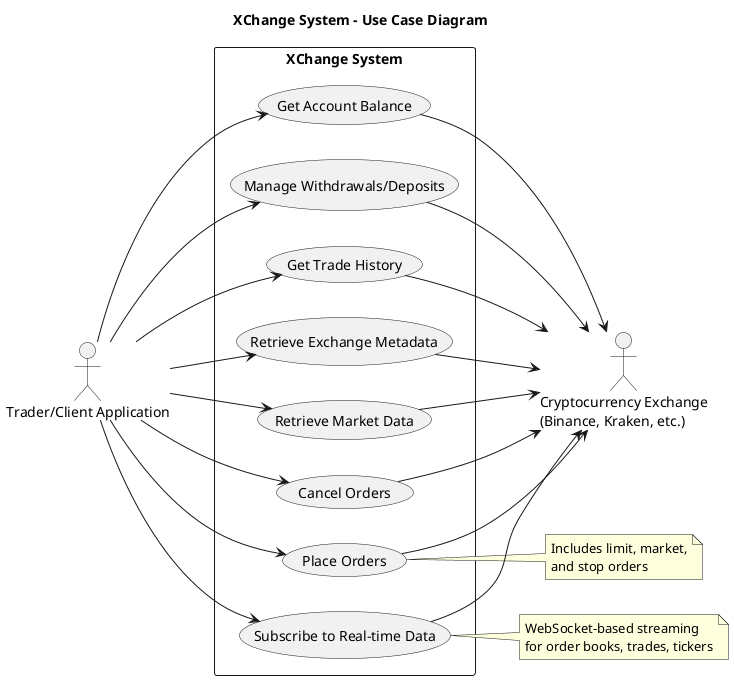

The diagram above was rendered by PlantUML. Its source (embedded in the PNG):
@startuml
title XChange System - Use Case Diagram

left to right direction

actor "Trader/Client Application" as Client
actor "Cryptocurrency Exchange\n(Binance, Kraken, etc.)" as Exchange

rectangle "XChange System" {
  usecase "Retrieve Market Data" as UC1
  usecase "Place Orders" as UC2
  usecase "Cancel Orders" as UC3
  usecase "Get Account Balance" as UC4
  usecase "Manage Withdrawals/Deposits" as UC5
  usecase "Get Trade History" as UC6
  usecase "Subscribe to Real-time Data" as UC7
  usecase "Retrieve Exchange Metadata" as UC8
}

Client --> UC1
Client --> UC2
Client --> UC3
Client --> UC4
Client --> UC5
Client --> UC6
Client --> UC7
Client --> UC8

UC1 --> Exchange
UC2 --> Exchange
UC3 --> Exchange
UC4 --> Exchange
UC5 --> Exchange
UC6 --> Exchange
UC7 --> Exchange
UC8 --> Exchange

note right of UC7
  WebSocket-based streaming
  for order books, trades, tickers
end note

note right of UC2
  Includes limit, market,
  and stop orders
end note

@enduml